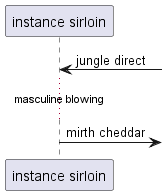

The diagram above was rendered by PlantUML. Its source (embedded in the PNG):
@startuml
participant "instance sirloin" as 0
0 <-] : jungle direct
...masculine blowing...
0 ->] : mirth cheddar
@enduml